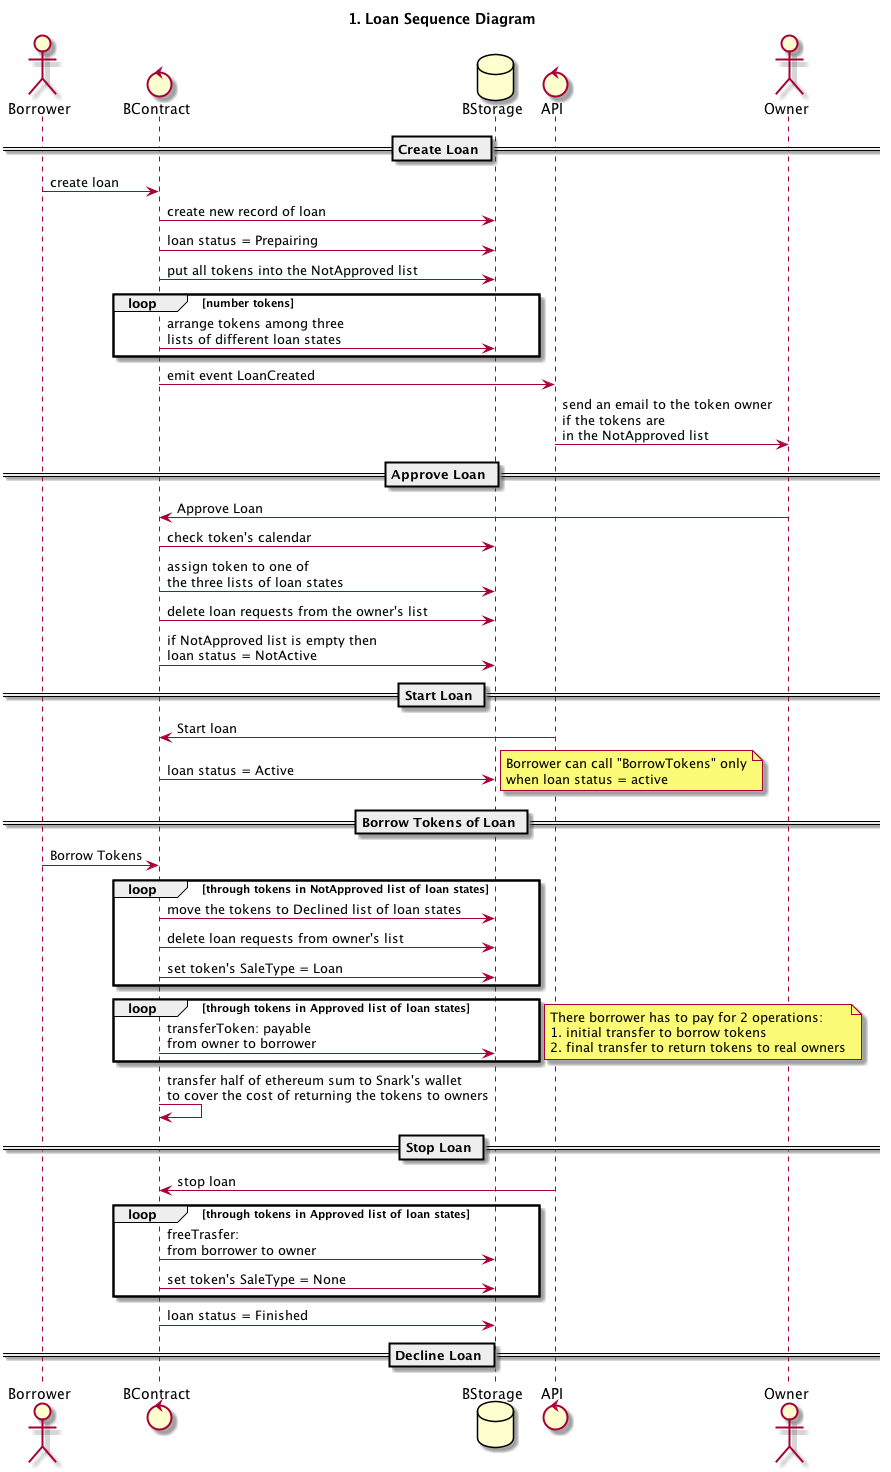

The diagram above was rendered by PlantUML. Its source (embedded in the PNG):
@startuml

title 1. Loan Sequence Diagram

actor Borrower
control BContract
database BStorage
control API
actor Owner

== Create Loan ==

Borrower -> BContract: create loan
BContract -> BStorage: create new record of loan
BContract -> BStorage: loan status = Prepairing
BContract -> BStorage: put all tokens into the NotApproved list

loop number tokens
  BContract -> BStorage: arrange tokens among three\nlists of different loan states
end

BContract -> API: emit event LoanCreated
API -> Owner: send an email to the token owner\nif the tokens are\nin the NotApproved list

== Approve Loan ==

Owner -> BContract: Approve Loan
BContract -> BStorage: check token's calendar
BContract -> BStorage: assign token to one of\nthe three lists of loan states
BContract -> BStorage: delete loan requests from the owner's list
BContract -> BStorage: if NotApproved list is empty then\nloan status = NotActive

== Start Loan ==

API -> BContract: Start loan
BContract -> BStorage: loan status = Active
note right
  Borrower can call "BorrowTokens" only
  when loan status = active
end note 


== Borrow Tokens of Loan ==

Borrower -> BContract: Borrow Tokens
loop through tokens in NotApproved list of loan states
  BContract -> BStorage: move the tokens to Declined list of loan states
  BContract -> BStorage: delete loan requests from owner's list
  BContract -> BStorage: set token's SaleType = Loan
end
loop through tokens in Approved list of loan states
  BContract -> BStorage: transferToken: payable\nfrom owner to borrower 
end
note right
  There borrower has to pay for 2 operations:
  1. initial transfer to borrow tokens
  2. final transfer to return tokens to real owners
end note
BContract -> BContract: transfer half of ethereum sum to Snark's wallet\nto cover the cost of returning the tokens to owners

== Stop Loan ==

API -> BContract: stop loan
loop through tokens in Approved list of loan states
  BContract -> BStorage: freeTrasfer: \nfrom borrower to owner
  BContract -> BStorage: set token's SaleType = None
end
BContract -> BStorage: loan status = Finished

== Decline Loan ==



@enduml